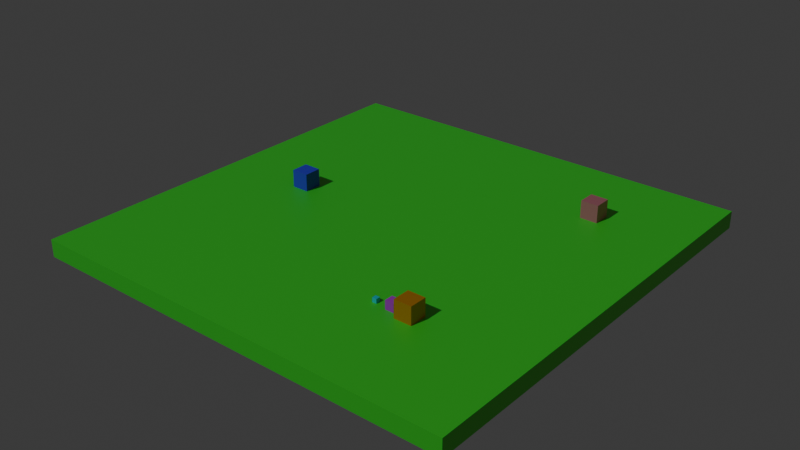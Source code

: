 # Source: test_level.blend  (saved by Blender 5.2.45; exported with 4.5.12 LTS)
import bpy
from mathutils import Matrix  # noqa: F401  (used for matrix-valued properties, if any)

bpy.ops.wm.read_factory_settings(use_empty=True)
scene = bpy.context.scene
scene.name = 'Scene'

# ---- collections
col_collection = bpy.data.collections.new('Collection'); scene.collection.children.link(col_collection)

# ---- materials (node trees are filled in below, after node groups)
mat_material = bpy.data.materials.new('Material')
mat_material.alpha_threshold = 0.0
mat_material.use_backface_culling_lightprobe_volume = False
mat_material.roughness = 0.5
mat_material.line_color = (0.0, 0.0, 0.0, 1.0)
mat_material_001 = bpy.data.materials.new('Material.001')
mat_material_002 = bpy.data.materials.new('Material.002')
mat_material_003 = bpy.data.materials.new('Material.003')
mat_material_004 = bpy.data.materials.new('Material.004')
mat_material_005 = bpy.data.materials.new('Material.005')

# ---- material node trees
mat_material.use_nodes = True; mat_material.node_tree.nodes.clear()
_N = mat_material.node_tree.nodes; _L = mat_material.node_tree.links
n0 = _N.new('ShaderNodeOutputMaterial'); n0.name = 'Material Output'; n0.location = (200, 100)
n1 = _N.new('ShaderNodeBsdfPrincipled'); n1.name = 'Principled BSDF'; n1.location = (-200, 100)
n1.inputs[0].default_value = (0.09087, 0.8, 0.04357, 1.0)
n1.inputs[10].default_value = 0.005
_L.new(n1.outputs[0], n0.inputs[0])
n0.is_active_output = True
mat_material_001.use_nodes = True; mat_material_001.node_tree.nodes.clear()
_N = mat_material_001.node_tree.nodes; _L = mat_material_001.node_tree.links
n0 = _N.new('ShaderNodeBsdfPrincipled'); n0.name = 'Principled BSDF'; n0.location = (-200, 100)
n0.inputs[0].default_value = (0.8, 0.1856, 0.2252, 1.0)
n0.inputs[10].default_value = 0.005
n1 = _N.new('ShaderNodeOutputMaterial'); n1.name = 'Material Output'; n1.location = (200, 100)
_L.new(n0.outputs[0], n1.inputs[0])
n1.is_active_output = True
mat_material_002.use_nodes = True; mat_material_002.node_tree.nodes.clear()
_N = mat_material_002.node_tree.nodes; _L = mat_material_002.node_tree.links
n0 = _N.new('ShaderNodeBsdfPrincipled'); n0.name = 'Principled BSDF'; n0.location = (-200, 100)
n0.inputs[0].default_value = (0.07901, 0.05484, 0.8, 1.0)
n0.inputs[10].default_value = 0.005
n1 = _N.new('ShaderNodeOutputMaterial'); n1.name = 'Material Output'; n1.location = (200, 100)
_L.new(n0.outputs[0], n1.inputs[0])
n1.is_active_output = True
mat_material_003.use_nodes = True; mat_material_003.node_tree.nodes.clear()
_N = mat_material_003.node_tree.nodes; _L = mat_material_003.node_tree.links
n0 = _N.new('ShaderNodeBsdfPrincipled'); n0.name = 'Principled BSDF'; n0.location = (-200, 100)
n0.inputs[0].default_value = (0.8, 0.2422, 0.004265, 1.0)
n0.inputs[10].default_value = 0.005
n1 = _N.new('ShaderNodeOutputMaterial'); n1.name = 'Material Output'; n1.location = (200, 100)
_L.new(n0.outputs[0], n1.inputs[0])
n1.is_active_output = True
mat_material_004.use_nodes = True; mat_material_004.node_tree.nodes.clear()
_N = mat_material_004.node_tree.nodes; _L = mat_material_004.node_tree.links
n0 = _N.new('ShaderNodeBsdfPrincipled'); n0.name = 'Principled BSDF'; n0.location = (-200, 100)
n0.inputs[0].default_value = (0.8, 0.03496, 0.763, 1.0)
n0.inputs[10].default_value = 0.005
n1 = _N.new('ShaderNodeOutputMaterial'); n1.name = 'Material Output'; n1.location = (200, 100)
_L.new(n0.outputs[0], n1.inputs[0])
n1.is_active_output = True
mat_material_005.use_nodes = True; mat_material_005.node_tree.nodes.clear()
_N = mat_material_005.node_tree.nodes; _L = mat_material_005.node_tree.links
n0 = _N.new('ShaderNodeBsdfPrincipled'); n0.name = 'Principled BSDF'; n0.location = (-200, 100)
n0.inputs[0].default_value = (0.01007, 0.6748, 0.8, 1.0)
n0.inputs[10].default_value = 0.005
n1 = _N.new('ShaderNodeOutputMaterial'); n1.name = 'Material Output'; n1.location = (200, 100)
_L.new(n0.outputs[0], n1.inputs[0])
n1.is_active_output = True

# ---- world
world_world = bpy.data.worlds.new('World'); scene.world = world_world
world_world.use_nodes = True; world_world.node_tree.nodes.clear()
_N = world_world.node_tree.nodes; _L = world_world.node_tree.links
n0 = _N.new('ShaderNodeOutputWorld'); n0.name = 'World Output'; n0.location = (200, 100)
n1 = _N.new('ShaderNodeBackground'); n1.name = 'Background'; n1.location = (-200, 100)
n1.inputs[0].default_value = (0.05088, 0.05088, 0.05088, 1.0)
_L.new(n1.outputs[0], n0.inputs[0])
n0.is_active_output = True
world_world.color = (0.05088, 0.05088, 0.05088)
world_world.sun_shadow_jitter_overblur = 0.0

# ---- lights
light_point = bpy.data.lights.new('Point', 'SUN')
light_point.color = (0.6043, 1.0, 0.9975)
light_point.energy = 1.0

# ---- meshes
me_cube = bpy.data.meshes.new('Cube')
me_cube.from_pydata([(25.0, 25.0, 1.0), (25.0, 25.0, -1.0), (25.0, -25.0, 1.0), (25.0, -25.0, -1.0), (-25.0, 25.0, 1.0), (-25.0, 25.0, -1.0), (-25.0, -25.0, 1.0), (-25.0, -25.0, -1.0)], [], [(0, 4, 6, 2), (3, 2, 6, 7), (7, 6, 4, 5), (5, 1, 3, 7), (1, 0, 2, 3), (5, 4, 0, 1)])
_uv = me_cube.uv_layers.new(name='UVMap')
_uv.uv.foreach_set('vector', [0.625, 0.5, 0.875, 0.5, 0.875, 0.75, 0.625, 0.75, 0.375, 0.75, 0.625, 0.75, 0.625, 1.0, 0.375, 1.0, 0.375, 0.0, 0.625, 0.0, 0.625, 0.25, 0.375, 0.25, 0.125, 0.5, 0.375, 0.5, 0.375, 0.75, 0.125, 0.75, 0.375, 0.5, 0.625, 0.5, 0.625, 0.75, 0.375, 0.75, 0.375, 0.25, 0.625, 0.25, 0.625, 0.5, 0.375, 0.5])
me_cube.materials.append(mat_material)
me_cube.use_mirror_vertex_groups = False
me_cube.update()
me_cube_001 = bpy.data.meshes.new('Cube.001')
me_cube_001.from_pydata([(-1.0, -1.0, -1.0), (-1.0, -1.0, 1.0), (-1.0, 1.0, -1.0), (-1.0, 1.0, 1.0), (1.0, -1.0, -1.0), (1.0, -1.0, 1.0), (1.0, 1.0, -1.0), (1.0, 1.0, 1.0)], [], [(0, 1, 3, 2), (2, 3, 7, 6), (6, 7, 5, 4), (4, 5, 1, 0), (2, 6, 4, 0), (7, 3, 1, 5)])
_uv = me_cube_001.uv_layers.new(name='UVMap')
_uv.uv.foreach_set('vector', [0.375, 0.0, 0.625, 0.0, 0.625, 0.25, 0.375, 0.25, 0.375, 0.25, 0.625, 0.25, 0.625, 0.5, 0.375, 0.5, 0.375, 0.5, 0.625, 0.5, 0.625, 0.75, 0.375, 0.75, 0.375, 0.75, 0.625, 0.75, 0.625, 1.0, 0.375, 1.0, 0.125, 0.5, 0.375, 0.5, 0.375, 0.75, 0.125, 0.75, 0.625, 0.5, 0.875, 0.5, 0.875, 0.75, 0.625, 0.75])
me_cube_001.materials.append(mat_material_001)
me_cube_001.update()
me_cube_002 = bpy.data.meshes.new('Cube.002')
me_cube_002.from_pydata([(-1.0, -1.0, -1.0), (-1.0, -1.0, 1.0), (-1.0, 1.0, -1.0), (-1.0, 1.0, 1.0), (1.0, -1.0, -1.0), (1.0, -1.0, 1.0), (1.0, 1.0, -1.0), (1.0, 1.0, 1.0)], [], [(0, 1, 3, 2), (2, 3, 7, 6), (6, 7, 5, 4), (4, 5, 1, 0), (2, 6, 4, 0), (7, 3, 1, 5)])
_uv = me_cube_002.uv_layers.new(name='UVMap')
_uv.uv.foreach_set('vector', [0.375, 0.0, 0.625, 0.0, 0.625, 0.25, 0.375, 0.25, 0.375, 0.25, 0.625, 0.25, 0.625, 0.5, 0.375, 0.5, 0.375, 0.5, 0.625, 0.5, 0.625, 0.75, 0.375, 0.75, 0.375, 0.75, 0.625, 0.75, 0.625, 1.0, 0.375, 1.0, 0.125, 0.5, 0.375, 0.5, 0.375, 0.75, 0.125, 0.75, 0.625, 0.5, 0.875, 0.5, 0.875, 0.75, 0.625, 0.75])
me_cube_002.materials.append(mat_material_002)
me_cube_002.update()
me_cube_003 = bpy.data.meshes.new('Cube.003')
me_cube_003.from_pydata([(-1.0, -1.0, -1.0), (-1.0, -1.0, 1.0), (-1.0, 1.0, -1.0), (-1.0, 1.0, 1.0), (1.0, -1.0, -1.0), (1.0, -1.0, 1.0), (1.0, 1.0, -1.0), (1.0, 1.0, 1.0)], [], [(0, 1, 3, 2), (2, 3, 7, 6), (6, 7, 5, 4), (4, 5, 1, 0), (2, 6, 4, 0), (7, 3, 1, 5)])
_uv = me_cube_003.uv_layers.new(name='UVMap')
_uv.uv.foreach_set('vector', [0.375, 0.0, 0.625, 0.0, 0.625, 0.25, 0.375, 0.25, 0.375, 0.25, 0.625, 0.25, 0.625, 0.5, 0.375, 0.5, 0.375, 0.5, 0.625, 0.5, 0.625, 0.75, 0.375, 0.75, 0.375, 0.75, 0.625, 0.75, 0.625, 1.0, 0.375, 1.0, 0.125, 0.5, 0.375, 0.5, 0.375, 0.75, 0.125, 0.75, 0.625, 0.5, 0.875, 0.5, 0.875, 0.75, 0.625, 0.75])
me_cube_003.materials.append(mat_material_003)
me_cube_003.update()
me_cube_004 = bpy.data.meshes.new('Cube.004')
me_cube_004.from_pydata([(-0.5, -0.5, -0.5), (-0.5, -0.5, 0.5), (-0.5, 0.5, -0.5), (-0.5, 0.5, 0.5), (0.5, -0.5, -0.5), (0.5, -0.5, 0.5), (0.5, 0.5, -0.5), (0.5, 0.5, 0.5)], [], [(0, 1, 3, 2), (2, 3, 7, 6), (6, 7, 5, 4), (4, 5, 1, 0), (2, 6, 4, 0), (7, 3, 1, 5)])
_uv = me_cube_004.uv_layers.new(name='UVMap')
_uv.uv.foreach_set('vector', [0.375, 0.0, 0.625, 0.0, 0.625, 0.25, 0.375, 0.25, 0.375, 0.25, 0.625, 0.25, 0.625, 0.5, 0.375, 0.5, 0.375, 0.5, 0.625, 0.5, 0.625, 0.75, 0.375, 0.75, 0.375, 0.75, 0.625, 0.75, 0.625, 1.0, 0.375, 1.0, 0.125, 0.5, 0.375, 0.5, 0.375, 0.75, 0.125, 0.75, 0.625, 0.5, 0.875, 0.5, 0.875, 0.75, 0.625, 0.75])
me_cube_004.materials.append(mat_material_004)
me_cube_004.update()
me_cube_005 = bpy.data.meshes.new('Cube.005')
me_cube_005.from_pydata([(-0.5, -0.5, -0.5), (-0.5, -0.5, 0.5), (-0.5, 0.5, -0.5), (-0.5, 0.5, 0.5), (0.5, -0.5, -0.5), (0.5, -0.5, 0.5), (0.5, 0.5, -0.5), (0.5, 0.5, 0.5)], [], [(0, 1, 3, 2), (2, 3, 7, 6), (6, 7, 5, 4), (4, 5, 1, 0), (2, 6, 4, 0), (7, 3, 1, 5)])
_uv = me_cube_005.uv_layers.new(name='UVMap')
_uv.uv.foreach_set('vector', [0.375, 0.0, 0.625, 0.0, 0.625, 0.25, 0.375, 0.25, 0.375, 0.25, 0.625, 0.25, 0.625, 0.5, 0.375, 0.5, 0.375, 0.5, 0.625, 0.5, 0.625, 0.75, 0.375, 0.75, 0.375, 0.75, 0.625, 0.75, 0.625, 1.0, 0.375, 1.0, 0.125, 0.5, 0.375, 0.5, 0.375, 0.75, 0.125, 0.75, 0.625, 0.5, 0.875, 0.5, 0.875, 0.75, 0.625, 0.75])
me_cube_005.materials.append(mat_material_005)
me_cube_005.update()

# ---- objects
ob_cube = bpy.data.objects.new('Cube', me_cube)
ob_cube_001 = bpy.data.objects.new('Cube.001', me_cube_001)
ob_cube_002 = bpy.data.objects.new('Cube.002', me_cube_002)
ob_cube_003 = bpy.data.objects.new('Cube.003', me_cube_003)
ob_cube_004 = bpy.data.objects.new('Cube.004', me_cube_004)
ob_sun = bpy.data.objects.new('Sun', light_point)
ob_cube_005 = bpy.data.objects.new('Cube.005', me_cube_005)

# ---- transforms, parenting, visibility, modifiers, constraints
ob_cube.location = (0.0, 22.0, -1.5)
ob_cube.lock_rotations_4d = False
ob_cube.empty_display_type = 'ARROWS'
ob_cube.lineart.crease_threshold = 0.0
ob_cube_001.location = (14.42, 36.36, 0.5)
ob_cube_002.location = (-14.05, 22.68, 0.5)
ob_cube_003.location = (12.23, 8.649, 0.5)
ob_cube_004.location = (10.16, 8.8, 0.0)
ob_sun.location = (4.729, 21.61, 0.0)
ob_sun.rotation_euler = (0.733, -0.2094, 0.0)
ob_cube_005.location = (8.159, 8.8, -0.2618)
ob_cube_005.scale = (0.5, 0.5, 0.5)

# ---- collection membership
col_collection.objects.link(ob_cube)
col_collection.objects.link(ob_cube_001)
col_collection.objects.link(ob_cube_002)
col_collection.objects.link(ob_cube_003)
col_collection.objects.link(ob_cube_004)
col_collection.objects.link(ob_sun)
col_collection.objects.link(ob_cube_005)

# ---- scene / render settings (as saved in the file)
scene.frame_start = 1; scene.frame_end = 250; scene.frame_set(1)
scene.render.engine = 'BLENDER_EEVEE_NEXT'
scene.render.bake_bias = 0.0
scene.render.bake_samples = 0
scene.render.compositor_device = 'GPU'
scene.eevee.use_volume_custom_range = False
scene.eevee.fast_gi_thickness_near = 0.1
scene.eevee.fast_gi_thickness_far = 0.0
scene.eevee.ray_tracing_options.screen_trace_thickness = 0.1
bpy.context.view_layer.update()

# ---- added for rendering (the .blend has no active camera): camera
cam_auto = bpy.data.cameras.new('AutoCamera')
cam_auto.lens = 50.0
cam_auto.sensor_width = 36.0
cam_auto.clip_end = 1150.01
ob_auto_camera = bpy.data.objects.new('AutoCamera', cam_auto)
scene.collection.objects.link(ob_auto_camera)
ob_auto_camera.location = (65.5279, -56.6334, 51.9223)
ob_auto_camera.rotation_euler = (1.09748, -7.21219e-08, 0.694738)
scene.camera = ob_auto_camera
bpy.context.view_layer.update()

